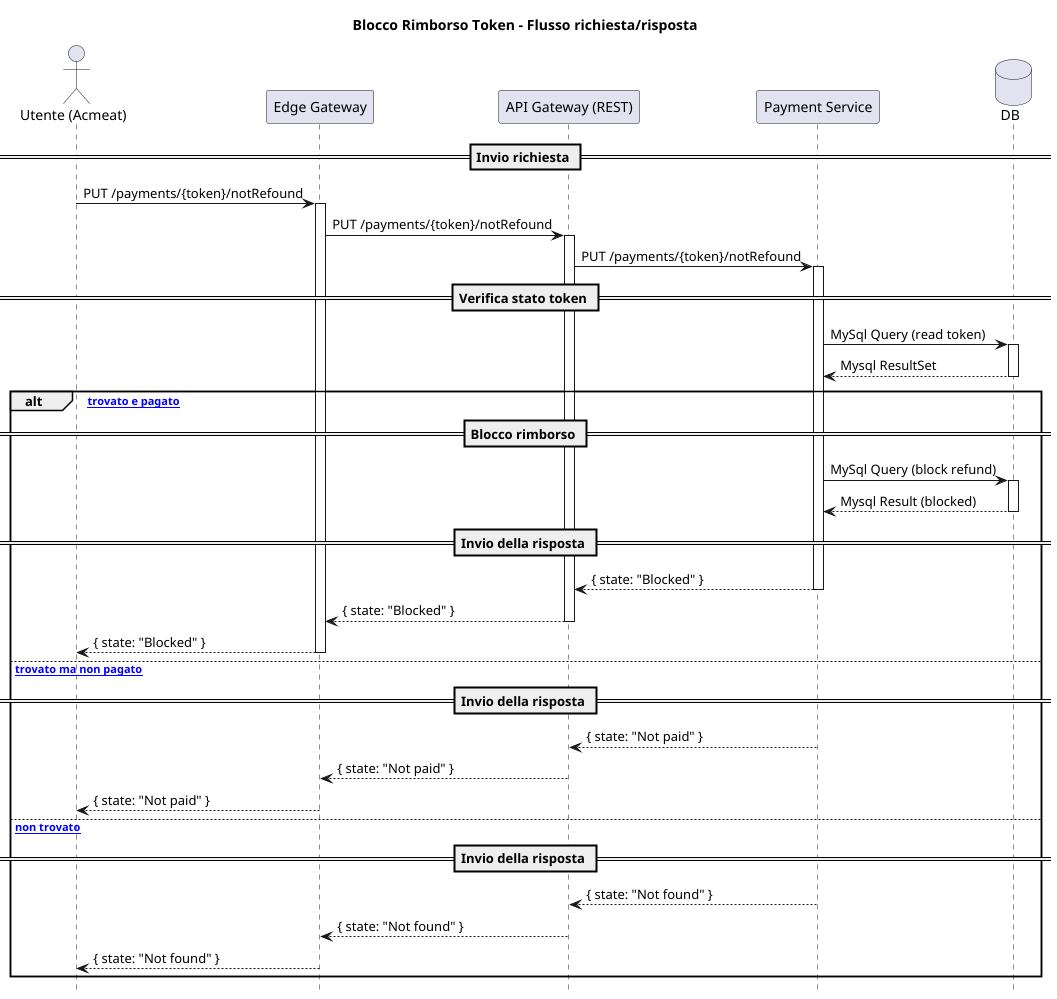

The diagram above was rendered by PlantUML. Its source (embedded in the PNG):
@startuml
title Blocco Rimborso Token - Flusso richiesta/risposta
hide footbox

actor "Utente (Acmeat)" as User
participant "Edge Gateway" as EdgeGW
participant "API Gateway (REST)" as APIGW
participant "Payment Service" as PaySvc
database "DB" as DB

== Invio richiesta ==
User -> EdgeGW: PUT /payments/{token}/notRefound
activate EdgeGW

EdgeGW -> APIGW: PUT /payments/{token}/notRefound
activate APIGW

APIGW -> PaySvc: PUT /payments/{token}/notRefound
activate PaySvc

== Verifica stato token ==
PaySvc -> DB: MySql Query (read token)
activate DB
DB --> PaySvc: Mysql ResultSet
deactivate DB

alt [token trovato e pagato]
    == Blocco rimborso ==
    PaySvc -> DB: MySql Query (block refund)
    activate DB
    DB --> PaySvc: Mysql Result (blocked)
    deactivate DB

    == Invio della risposta ==
    PaySvc --> APIGW: { state: "Blocked" }
    deactivate PaySvc

    APIGW --> EdgeGW: { state: "Blocked" }
    deactivate APIGW

    EdgeGW --> User: { state: "Blocked" }
    deactivate EdgeGW

else [token trovato ma non pagato]
    == Invio della risposta ==
    PaySvc --> APIGW: { state: "Not paid" }
    deactivate PaySvc

    APIGW --> EdgeGW: { state: "Not paid" }
    deactivate APIGW

    EdgeGW --> User: { state: "Not paid" }
    deactivate EdgeGW

else [token non trovato]
    == Invio della risposta ==
    PaySvc --> APIGW: { state: "Not found" }
    deactivate PaySvc

    APIGW --> EdgeGW: { state: "Not found" }
    deactivate APIGW

    EdgeGW --> User: { state: "Not found" }
    deactivate EdgeGW
end
@enduml